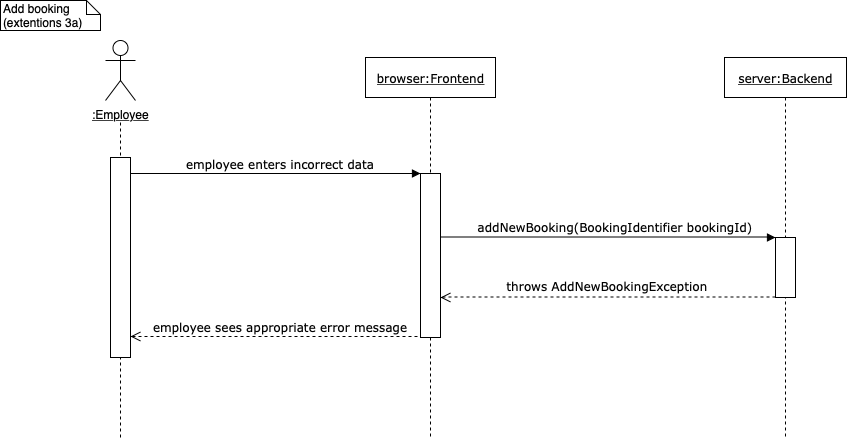

The diagram above was exported from draw.io. Its source (the exported page's mxGraphModel, read from the mxfile embedded in the PNG):
<mxGraphModel dx="1613" dy="475" grid="1" gridSize="10" guides="1" tooltips="1" connect="1" arrows="1" fold="1" page="1" pageScale="1" pageWidth="827" pageHeight="1169" math="0" shadow="0">
  <root>
    <mxCell id="0" />
    <mxCell id="1" parent="0" />
    <mxCell id="jZFNfWJaVmaf9Hl50hlT-12" value="Add booking (extentions 3a)&amp;nbsp;" style="shape=note;whiteSpace=wrap;html=1;size=14;verticalAlign=top;align=left;spacingTop=-6;" parent="1" vertex="1">
      <mxGeometry x="-10" y="30" width="100" height="30" as="geometry" />
    </mxCell>
    <mxCell id="ZBTdeLPx-icE2XBxw-xJ-23" value="&lt;u&gt;server:Backend&lt;/u&gt;" style="shape=umlLifeline;perimeter=lifelinePerimeter;whiteSpace=wrap;html=1;container=1;collapsible=0;recursiveResize=0;outlineConnect=0;rounded=0;shadow=0;comic=0;labelBackgroundColor=none;strokeColor=#000000;strokeWidth=1;fillColor=#FFFFFF;fontFamily=Verdana;fontSize=12;fontColor=#000000;align=center;" parent="1" vertex="1">
      <mxGeometry x="714" y="87" width="122" height="380" as="geometry" />
    </mxCell>
    <mxCell id="ZBTdeLPx-icE2XBxw-xJ-24" value="" style="html=1;points=[];perimeter=orthogonalPerimeter;rounded=0;shadow=0;comic=0;labelBackgroundColor=none;strokeColor=#000000;strokeWidth=1;fillColor=#FFFFFF;fontFamily=Verdana;fontSize=12;fontColor=#000000;align=center;" parent="ZBTdeLPx-icE2XBxw-xJ-23" vertex="1">
      <mxGeometry x="51" y="180" width="20" height="60" as="geometry" />
    </mxCell>
    <mxCell id="ZBTdeLPx-icE2XBxw-xJ-25" value="&lt;u&gt;browser:Frontend&lt;/u&gt;" style="shape=umlLifeline;perimeter=lifelinePerimeter;whiteSpace=wrap;html=1;container=1;collapsible=0;recursiveResize=0;outlineConnect=0;rounded=0;shadow=0;comic=0;labelBackgroundColor=none;strokeColor=#000000;strokeWidth=1;fillColor=#FFFFFF;fontFamily=Verdana;fontSize=12;fontColor=#000000;align=center;" parent="1" vertex="1">
      <mxGeometry x="355" y="87" width="130" height="380" as="geometry" />
    </mxCell>
    <mxCell id="ZBTdeLPx-icE2XBxw-xJ-26" value="" style="html=1;points=[];perimeter=orthogonalPerimeter;rounded=0;shadow=0;comic=0;labelBackgroundColor=none;strokeColor=#000000;strokeWidth=1;fillColor=#FFFFFF;fontFamily=Verdana;fontSize=12;fontColor=#000000;align=center;" parent="ZBTdeLPx-icE2XBxw-xJ-25" vertex="1">
      <mxGeometry x="55" y="116" width="20" height="164" as="geometry" />
    </mxCell>
    <mxCell id="ZBTdeLPx-icE2XBxw-xJ-27" value="&lt;span style=&quot;background-color: rgb(255 , 255 , 255)&quot;&gt;&lt;font style=&quot;font-size: 12px&quot;&gt;employee enters incorrect data&lt;/font&gt;&lt;/span&gt;" style="html=1;verticalAlign=bottom;endArrow=block;labelBackgroundColor=none;fontFamily=Verdana;fontSize=12;edgeStyle=elbowEdgeStyle;elbow=vertical;" parent="1" edge="1">
      <mxGeometry x="0.9655" y="-135" relative="1" as="geometry">
        <mxPoint x="120" y="203" as="sourcePoint" />
        <mxPoint x="410" y="203" as="targetPoint" />
        <Array as="points">
          <mxPoint x="405" y="203" />
          <mxPoint x="485" y="313" />
        </Array>
        <mxPoint x="-135" y="-135" as="offset" />
      </mxGeometry>
    </mxCell>
    <mxCell id="ZBTdeLPx-icE2XBxw-xJ-28" value="&lt;u&gt;:Employee&lt;/u&gt;" style="shape=umlActor;verticalLabelPosition=bottom;labelBackgroundColor=#ffffff;verticalAlign=top;html=1;outlineConnect=0;" parent="1" vertex="1">
      <mxGeometry x="95" y="70" width="30" height="60" as="geometry" />
    </mxCell>
    <mxCell id="ZBTdeLPx-icE2XBxw-xJ-29" value="&lt;span style=&quot;background-color: rgb(255 , 255 , 255)&quot;&gt;&lt;font style=&quot;font-size: 12px&quot;&gt;employee sees appropriate error message&lt;/font&gt;&lt;/span&gt;" style="html=1;verticalAlign=bottom;endArrow=open;dashed=1;endSize=8;labelBackgroundColor=none;fontFamily=Verdana;fontSize=12;edgeStyle=elbowEdgeStyle;elbow=vertical;entryX=1;entryY=0.895;entryDx=0;entryDy=0;entryPerimeter=0;" parent="1" target="ZBTdeLPx-icE2XBxw-xJ-31" edge="1">
      <mxGeometry x="0.4425" y="-70" relative="1" as="geometry">
        <mxPoint x="143" y="366" as="targetPoint" />
        <Array as="points">
          <mxPoint x="200" y="366" />
          <mxPoint x="568" y="365.5" />
        </Array>
        <mxPoint x="407" y="366" as="sourcePoint" />
        <mxPoint x="70" y="70" as="offset" />
      </mxGeometry>
    </mxCell>
    <mxCell id="ZBTdeLPx-icE2XBxw-xJ-30" value="" style="shape=umlLifeline;perimeter=lifelinePerimeter;whiteSpace=wrap;html=1;container=1;collapsible=0;recursiveResize=0;outlineConnect=0;rounded=1;shadow=0;comic=0;labelBackgroundColor=none;strokeColor=#000000;strokeWidth=1;fillColor=#FFFFFF;fontFamily=Verdana;fontSize=12;fontColor=#000000;align=center;size=0;" parent="1" vertex="1">
      <mxGeometry x="60" y="152" width="100" height="315" as="geometry" />
    </mxCell>
    <mxCell id="ZBTdeLPx-icE2XBxw-xJ-31" value="" style="html=1;points=[];perimeter=orthogonalPerimeter;rounded=0;shadow=0;comic=0;labelBackgroundColor=none;strokeColor=#000000;strokeWidth=1;fillColor=#FFFFFF;fontFamily=Verdana;fontSize=12;fontColor=#000000;align=center;" parent="1" vertex="1">
      <mxGeometry x="100" y="187" width="20" height="200" as="geometry" />
    </mxCell>
    <mxCell id="ZBTdeLPx-icE2XBxw-xJ-32" value="throws AddNewBookingException" style="verticalAlign=bottom;endArrow=open;dashed=1;endSize=8;labelBackgroundColor=none;fontFamily=Verdana;fontSize=12;edgeStyle=elbowEdgeStyle;elbow=vertical;" parent="1" edge="1">
      <mxGeometry relative="1" as="geometry">
        <mxPoint x="430" y="327" as="targetPoint" />
        <Array as="points">
          <mxPoint x="555" y="326.5" />
          <mxPoint x="923" y="326" />
        </Array>
        <mxPoint x="765" y="326.5" as="sourcePoint" />
      </mxGeometry>
    </mxCell>
    <mxCell id="ZBTdeLPx-icE2XBxw-xJ-33" value="addNewBooking(BookingIdentifier bookingId)" style="verticalAlign=bottom;endArrow=block;labelBackgroundColor=none;fontFamily=Verdana;fontSize=12;edgeStyle=elbowEdgeStyle;elbow=vertical;" parent="1" edge="1">
      <mxGeometry x="1" y="-160" relative="1" as="geometry">
        <mxPoint x="430" y="266.5" as="sourcePoint" />
        <mxPoint x="765" y="267" as="targetPoint" />
        <Array as="points">
          <mxPoint x="675" y="266.5" />
          <mxPoint x="755" y="376.5" />
        </Array>
        <mxPoint as="offset" />
      </mxGeometry>
    </mxCell>
  </root>
</mxGraphModel>